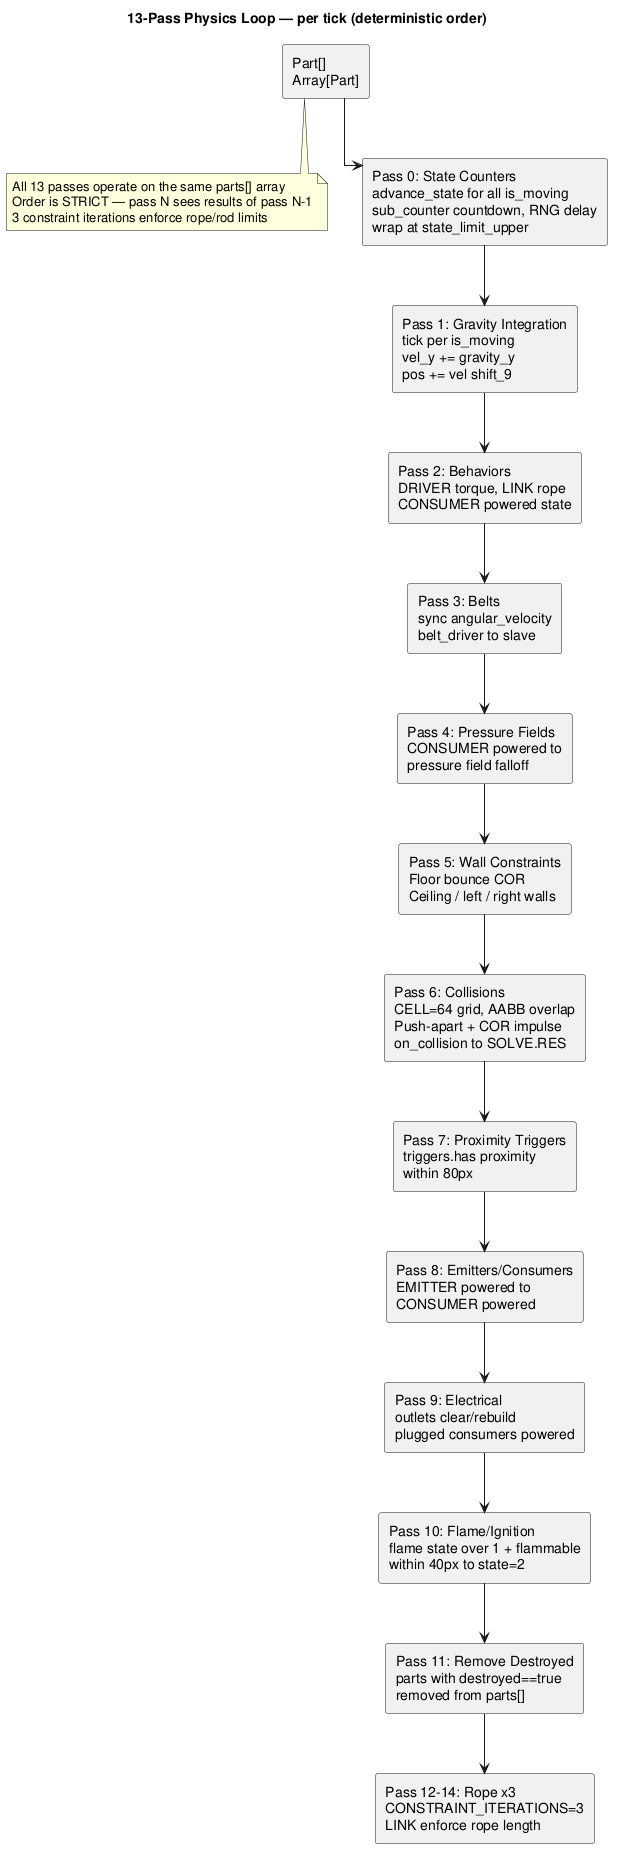

The diagram above was rendered by PlantUML. Its source (embedded in the PNG):
@startuml Physics_7Pass_Data_Flow
skinparam linetype ortho

title 13-Pass Physics Loop — per tick (deterministic order)

rectangle "Part[]\nArray[Part]" as PARTS

note bottom of PARTS
  All 13 passes operate on the same parts[] array
  Order is STRICT — pass N sees results of pass N-1
  3 constraint iterations enforce rope/rod limits
end note

rectangle "Pass 0: State Counters\nadvance_state for all is_moving\nsub_counter countdown, RNG delay\nwrap at state_limit_upper" as P0
rectangle "Pass 1: Gravity Integration\ntick per is_moving\nvel_y += gravity_y\npos += vel shift_9" as P1
rectangle "Pass 2: Behaviors\nDRIVER torque, LINK rope\nCONSUMER powered state" as P2
rectangle "Pass 3: Belts\nsync angular_velocity\nbelt_driver to slave" as P3
rectangle "Pass 4: Pressure Fields\nCONSUMER powered to\npressure field falloff" as P4
rectangle "Pass 5: Wall Constraints\nFloor bounce COR\nCeiling / left / right walls" as P5
rectangle "Pass 6: Collisions\nCELL=64 grid, AABB overlap\nPush-apart + COR impulse\non_collision to SOLVE.RES" as P6
rectangle "Pass 7: Proximity Triggers\ntriggers.has proximity\nwithin 80px" as P7
rectangle "Pass 8: Emitters/Consumers\nEMITTER powered to\nCONSUMER powered" as P8
rectangle "Pass 9: Electrical\noutlets clear/rebuild\nplugged consumers powered" as P9
rectangle "Pass 10: Flame/Ignition\nflame state over 1 + flammable\nwithin 40px to state=2" as P10
rectangle "Pass 11: Remove Destroyed\nparts with destroyed==true\nremoved from parts[]" as P11
rectangle "Pass 12-14: Rope x3\nCONSTRAINT_ITERATIONS=3\nLINK enforce rope length" as P12

PARTS -down-> P0
P0 -down-> P1
P1 -down-> P2
P2 -down-> P3
P3 -down-> P4
P4 -down-> P5
P5 -down-> P6
P6 -down-> P7
P7 -down-> P8
P8 -down-> P9
P9 -down-> P10
P10 -down-> P11
P11 -down-> P12

@enduml